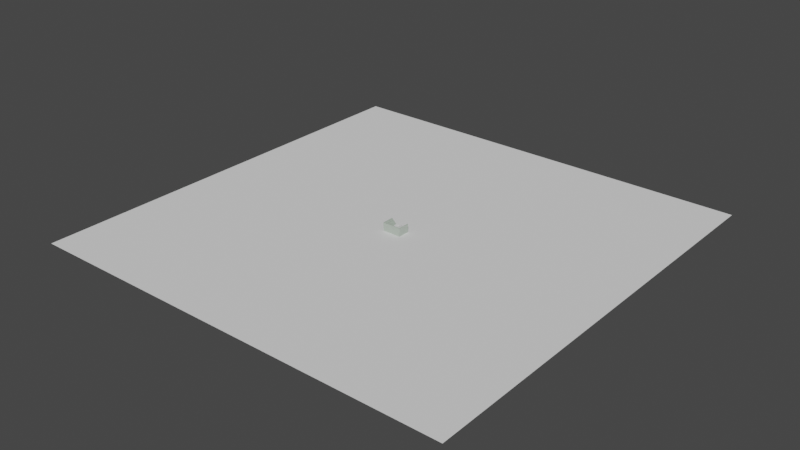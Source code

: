 # Source: AnimatedWorld.blend  (saved by Blender 2.93.21; exported with 4.5.12 LTS)
import bpy
from mathutils import Matrix  # noqa: F401  (used for matrix-valued properties, if any)

bpy.ops.wm.read_factory_settings(use_empty=True)
scene = bpy.context.scene
scene.name = 'Scene'

# ---- collections
col_collection = bpy.data.collections.new('Collection'); scene.collection.children.link(col_collection)
col_extra_stairs = bpy.data.collections.new('Extra Stairs'); scene.collection.children.link(col_extra_stairs)

# ---- materials (node trees are filled in below, after node groups)
mat_material = bpy.data.materials.new('Material')
mat_material.alpha_threshold = 0.0
mat_material.use_transparent_shadow = False
mat_material.line_color = (0.0, 0.0, 0.0, 1.0)
mat_material_005 = bpy.data.materials.new('Material.005')
mat_material_005.alpha_threshold = 0.0
mat_material_005.use_transparent_shadow = False
mat_material_005.line_color = (0.0, 0.0, 0.0, 1.0)
mat_material_009 = bpy.data.materials.new('Material.009')
mat_material_009.alpha_threshold = 0.0
mat_material_009.use_transparent_shadow = False
mat_material_009.line_color = (0.0, 0.0, 0.0, 1.0)
mat_material_007 = bpy.data.materials.new('Material.007')
mat_material_007.alpha_threshold = 0.0
mat_material_007.use_transparent_shadow = False
mat_material_007.line_color = (0.0, 0.0, 0.0, 1.0)
mat_material_010 = bpy.data.materials.new('Material.010')
mat_material_010.alpha_threshold = 0.0
mat_material_010.use_transparent_shadow = False
mat_material_010.line_color = (0.0, 0.0, 0.0, 1.0)
mat_material_013 = bpy.data.materials.new('Material.013')
mat_material_013.alpha_threshold = 0.0
mat_material_013.use_transparent_shadow = False
mat_material_013.line_color = (0.0, 0.0, 0.0, 1.0)

# ---- material node trees
mat_material.use_nodes = True; mat_material.node_tree.nodes.clear()
_N = mat_material.node_tree.nodes; _L = mat_material.node_tree.links
n0 = _N.new('ShaderNodeOutputMaterial'); n0.name = 'Material Output'; n0.location = (300, 300)
n1 = _N.new('ShaderNodeBsdfPrincipled'); n1.name = 'Principled BSDF'; n1.location = (10, 300)
n1.distribution = 'GGX'
n1.subsurface_method = 'BURLEY'
n1.inputs[0].default_value = (0.4621, 0.5333, 0.4621, 1.0)
n1.inputs[2].default_value = 0.4
n1.inputs[3].default_value = 1.45
n1.inputs[27].default_value = (0.0, 0.0, 0.0, 1.0)
n1.inputs[28].default_value = 1.0
_L.new(n1.outputs[0], n0.inputs[0])
n0.is_active_output = True
mat_material_005.use_nodes = True; mat_material_005.node_tree.nodes.clear()
_N = mat_material_005.node_tree.nodes; _L = mat_material_005.node_tree.links
n0 = _N.new('ShaderNodeOutputMaterial'); n0.name = 'Material Output'; n0.location = (300, 300)
n1 = _N.new('ShaderNodeBsdfPrincipled'); n1.name = 'Principled BSDF'; n1.location = (10, 300)
n1.distribution = 'GGX'
n1.subsurface_method = 'BURLEY'
n1.inputs[0].default_value = (0.4621, 0.5333, 0.4621, 1.0)
n1.inputs[2].default_value = 0.4
n1.inputs[3].default_value = 1.45
n1.inputs[27].default_value = (0.0, 0.0, 0.0, 1.0)
n1.inputs[28].default_value = 1.0
_L.new(n1.outputs[0], n0.inputs[0])
n0.is_active_output = True
mat_material_009.use_nodes = True; mat_material_009.node_tree.nodes.clear()
_N = mat_material_009.node_tree.nodes; _L = mat_material_009.node_tree.links
n0 = _N.new('ShaderNodeOutputMaterial'); n0.name = 'Material Output'; n0.location = (300, 300)
n1 = _N.new('ShaderNodeBsdfPrincipled'); n1.name = 'Principled BSDF'; n1.location = (10, 300)
n1.distribution = 'GGX'
n1.subsurface_method = 'BURLEY'
n1.inputs[0].default_value = (0.4621, 0.5333, 0.4621, 1.0)
n1.inputs[2].default_value = 0.4
n1.inputs[3].default_value = 1.45
n1.inputs[27].default_value = (0.0, 0.0, 0.0, 1.0)
n1.inputs[28].default_value = 1.0
_L.new(n1.outputs[0], n0.inputs[0])
n0.is_active_output = True
mat_material_007.use_nodes = True; mat_material_007.node_tree.nodes.clear()
_N = mat_material_007.node_tree.nodes; _L = mat_material_007.node_tree.links
n0 = _N.new('ShaderNodeOutputMaterial'); n0.name = 'Material Output'; n0.location = (300, 300)
n1 = _N.new('ShaderNodeBsdfPrincipled'); n1.name = 'Principled BSDF'; n1.location = (10, 300)
n1.distribution = 'GGX'
n1.subsurface_method = 'BURLEY'
n1.inputs[0].default_value = (0.4621, 0.5333, 0.4621, 1.0)
n1.inputs[2].default_value = 0.4
n1.inputs[3].default_value = 1.45
n1.inputs[27].default_value = (0.0, 0.0, 0.0, 1.0)
n1.inputs[28].default_value = 1.0
_L.new(n1.outputs[0], n0.inputs[0])
n0.is_active_output = True
mat_material_010.use_nodes = True; mat_material_010.node_tree.nodes.clear()
_N = mat_material_010.node_tree.nodes; _L = mat_material_010.node_tree.links
n0 = _N.new('ShaderNodeOutputMaterial'); n0.name = 'Material Output'; n0.location = (300, 300)
n1 = _N.new('ShaderNodeBsdfPrincipled'); n1.name = 'Principled BSDF'; n1.location = (10, 300)
n1.distribution = 'GGX'
n1.subsurface_method = 'BURLEY'
n1.inputs[0].default_value = (0.4621, 0.5333, 0.4621, 1.0)
n1.inputs[2].default_value = 0.4
n1.inputs[3].default_value = 1.45
n1.inputs[27].default_value = (0.0, 0.0, 0.0, 1.0)
n1.inputs[28].default_value = 1.0
_L.new(n1.outputs[0], n0.inputs[0])
n0.is_active_output = True
mat_material_013.use_nodes = True; mat_material_013.node_tree.nodes.clear()
_N = mat_material_013.node_tree.nodes; _L = mat_material_013.node_tree.links
n0 = _N.new('ShaderNodeOutputMaterial'); n0.name = 'Material Output'; n0.location = (300, 300)
n1 = _N.new('ShaderNodeBsdfPrincipled'); n1.name = 'Principled BSDF'; n1.location = (10, 300)
n1.distribution = 'GGX'
n1.subsurface_method = 'BURLEY'
n1.inputs[0].default_value = (0.4621, 0.5333, 0.4621, 1.0)
n1.inputs[2].default_value = 0.4
n1.inputs[3].default_value = 1.45
n1.inputs[27].default_value = (0.0, 0.0, 0.0, 1.0)
n1.inputs[28].default_value = 1.0
_L.new(n1.outputs[0], n0.inputs[0])
n0.is_active_output = True

# ---- world
world_world = bpy.data.worlds.new('World'); scene.world = world_world
world_world.use_nodes = True; world_world.node_tree.nodes.clear()
_N = world_world.node_tree.nodes; _L = world_world.node_tree.links
n0 = _N.new('ShaderNodeOutputWorld'); n0.name = 'World Output'; n0.location = (300, 300)
n1 = _N.new('ShaderNodeBackground'); n1.name = 'Background'; n1.location = (10, 300)
n1.inputs[0].default_value = (0.05088, 0.05088, 0.05088, 1.0)
_L.new(n1.outputs[0], n0.inputs[0])
n0.is_active_output = True
world_world.color = (0.05088, 0.05088, 0.05088)
world_world.use_sun_shadow = False
world_world.sun_shadow_jitter_overblur = 0.0

# ---- meshes
me_cube = bpy.data.meshes.new('Cube')
me_cube.from_pydata([(1.494, 1.816, -0.345), (1.496, -1.183, -0.345), (-1.503, 1.816, -0.345), (-1.502, -1.183, -0.345), (0.6999, 1.816, 0.05262), (0.6999, 1.816, -0.345), (-0.7058, 1.816, 0.05262), (-0.7058, 1.816, -0.345), (-0.7058, -0.3806, 0.05262), (-0.7058, -0.3806, -0.345), (0.6999, -0.3806, 0.05262), (0.6999, -0.3806, -0.345), (1.494, 1.816, 0.4505), (1.095, 1.816, 0.4505), (1.095, 1.816, 0.0527), (-1.502, -1.184, 0.4505), (1.498, -1.185, 0.4505), (1.095, -0.7823, 0.4505), (1.095, -0.7823, 0.0527), (-1.102, 1.816, 0.4505), (-1.102, 1.816, 0.0527), (-1.502, 1.816, 0.4505), (-1.102, -0.7823, 0.4505), (-1.102, -0.7823, 0.0527)], [], [(10, 4, 5, 11), (11, 9, 8, 10), (7, 6, 8, 9), (13, 14, 18, 17), (17, 18, 23, 22), (23, 20, 19, 22), (21, 15, 16, 12, 13, 17, 22, 19), (14, 4, 10, 8, 6, 20, 23, 18), (7, 2, 21, 19, 20, 6), (12, 0, 5, 4, 14, 13), (15, 21, 2, 3), (1, 16, 15, 3), (12, 16, 1, 0)])
_uv = me_cube.uv_layers.new(name='UVMap')
_uv.uv.foreach_set('vector', [0.625, 0.05583, 0.625, 0.25, 0.375, 0.25, 0.375, 0.05583, 0.375, 0.5601, 0.375, 0.5601, 0.625, 0.5601, 0.625, 0.5601, 0.375, 0.5, 0.625, 0.5, 0.625, 0.5, 0.375, 0.75, 0.625, 0.25, 0.375, 0.25, 0.375, 0.028, 0.625, 0.028, 0.625, 0.5, 0.375, 0.75, 0.375, 0.5317, 0.625, 0.5, 0.375, 0.722, 0.375, 0.5, 0.625, 0.5, 0.625, 0.722, 0.625, 0.25, 0.625, 0.25, 0.625, 0.0, 0.625, 0.5, 0.625, 0.25, 0.625, 0.5, 0.625, 0.722, 0.625, 0.5, 0.375, 0.25, 0.625, 0.25, 0.625, 0.5601, 0.625, 0.5, 0.625, 0.5, 0.375, 0.5, 0.375, 0.5317, 0.375, 0.028, 0.375, 0.5, 0.0, 0.0, 0.625, 0.25, 0.625, 0.5, 0.375, 0.5, 0.625, 0.5, 0.625, 0.5, 0.0, 0.0, 0.375, 0.25, 0.625, 0.25, 0.375, 0.25, 0.625, 0.25, 0.625, 0.0, 0.625, 0.25, 0.0, 0.0, 0.0, 0.0, 0.0, 0.0, 0.0, 0.0, 0.625, 0.25, 0.0, 0.0, 0.625, 0.5, 0.625, 0.0, 0.0, 0.0, 0.0, 0.0])
me_cube.materials.append(mat_material)
me_cube.use_remesh_preserve_volume = False
me_cube.use_remesh_preserve_attributes = False
me_cube.use_mirror_vertex_groups = False
me_cube.update()
me_cube_002 = bpy.data.meshes.new('Cube.002')
me_cube_002.from_pydata([(-1.469, -2.969, -1.192e-07), (-1.469, -2.969, 2.969), (-1.469, -0.0306, -1.192e-07), (-1.469, -0.0306, 2.969), (1.469, -2.969, -1.192e-07), (1.469, -2.969, 2.969), (1.469, -0.0306, -1.192e-07), (1.469, -0.0306, 2.969), (-1.5, -3.0, -1.192e-07), (-1.5, -3.0, 3.0), (-1.5, -1.192e-07, -1.192e-07), (-1.5, -1.192e-07, 3.0), (1.5, -3.0, -1.192e-07), (1.5, -3.0, 3.0), (1.5, -1.192e-07, -1.192e-07), (1.5, -1.192e-07, 3.0), (0.7837, -1.5, 3.0), (0.7837, -1.5, 2.969), (0.7686, -1.653, 3.0), (0.7686, -1.653, 2.969), (0.7686, -1.347, 3.0), (0.7686, -1.347, 2.969), (0.724, -1.8, 3.0), (0.724, -1.8, 2.969), (0.724, -1.2, 3.0), (0.724, -1.2, 2.969), (0.6516, -1.935, 3.0), (0.6516, -1.935, 2.969), (0.6516, -1.065, 3.0), (0.6516, -1.065, 2.969), (0.5541, -2.054, 3.0), (0.5541, -2.054, 2.969), (0.5541, -0.9459, 3.0), (0.5541, -0.9459, 2.969), (0.4354, -2.152, 3.0), (0.4354, -2.152, 2.969), (0.4354, -0.8484, 3.0), (0.4354, -0.8484, 2.969), (0.2999, -0.776, 3.0), (0.2999, -0.776, 2.969), (0.1529, -0.7314, 3.0), (0.1529, -0.7314, 2.969), (0.2999, -2.224, 3.0), (0.2999, -2.224, 2.969), (0.1529, -2.269, 3.0), (0.1529, -2.269, 2.969), (0.0, -0.7163, 3.0), (0.0, -0.7163, 2.969), (-0.1529, -0.7314, 3.0), (-0.1529, -0.7314, 2.969), (-0.2999, -0.776, 3.0), (-0.2999, -0.776, 2.969), (-0.4354, -0.8484, 3.0), (-0.4354, -0.8484, 2.969), (-0.5541, -0.9459, 3.0), (-0.5541, -0.9459, 2.969), (-0.6516, -1.065, 3.0), (-0.6516, -1.065, 2.969), (-0.724, -1.2, 3.0), (-0.724, -1.2, 2.969), (-0.7686, -1.347, 3.0), (-0.7686, -1.347, 2.969), (-0.7837, -1.5, 3.0), (-0.7837, -1.5, 2.969), (-0.7686, -1.653, 3.0), (-0.7686, -1.653, 2.969), (-0.724, -1.8, 3.0), (-0.724, -1.8, 2.969), (-0.6516, -1.935, 3.0), (-0.6516, -1.935, 2.969), (-0.5541, -2.054, 3.0), (-0.5541, -2.054, 2.969), (-0.4354, -2.152, 3.0), (-0.4354, -2.152, 2.969), (2.554e-07, -2.284, 3.0), (2.554e-07, -2.284, 2.969), (-0.1529, -2.269, 3.0), (-0.1529, -2.269, 2.969), (-0.2999, -2.224, 3.0), (-0.2999, -2.224, 2.969)], [], [(0, 2, 3, 1), (2, 6, 7, 3), (6, 4, 5, 7), (4, 0, 1, 5), (7, 5, 1, 63, 65, 67, 69, 71, 73, 79, 77, 75, 45, 43, 35, 31, 27, 23, 19, 17), (8, 9, 11, 10), (10, 11, 15, 14), (14, 15, 13, 12), (12, 13, 9, 8), (15, 16, 18, 22, 26, 30, 34, 42, 44, 74, 76, 78, 72, 70, 68, 66, 64, 62, 9, 13), (45, 44, 42, 43), (33, 32, 36, 37), (43, 42, 34, 35), (41, 40, 46, 47), (69, 68, 70, 71), (53, 52, 54, 55), (39, 38, 40, 41), (37, 36, 38, 39), (49, 48, 50, 51), (61, 60, 62, 63), (71, 70, 72, 73), (31, 30, 26, 27), (79, 78, 76, 77), (51, 50, 52, 53), (63, 62, 64, 65), (77, 76, 74, 75), (57, 56, 58, 59), (73, 72, 78, 79), (21, 20, 24, 25), (29, 28, 32, 33), (21, 25, 29, 33, 37, 39, 41, 47, 49, 51, 53, 55, 57, 59, 61, 63, 1, 3, 7, 17), (35, 34, 30, 31), (23, 22, 18, 19), (19, 18, 16, 17), (75, 74, 44, 45), (17, 16, 20, 21), (55, 54, 56, 57), (27, 26, 22, 23), (47, 46, 48, 49), (67, 66, 68, 69), (59, 58, 60, 61), (25, 24, 28, 29), (9, 62, 60, 58, 56, 54, 52, 50, 48, 46, 40, 38, 36, 32, 28, 24, 20, 16, 15, 11), (65, 64, 66, 67)])
_uv = me_cube_002.uv_layers.new(name='UVMap')
_uv.uv.foreach_set('vector', [0.375, 0.0, 0.375, 0.25, 0.625, 0.25, 0.625, 0.0, 0.375, 0.25, 0.375, 0.5, 0.625, 0.5, 0.625, 0.25, 0.375, 0.5, 0.375, 0.75, 0.625, 0.75, 0.625, 0.5, 0.375, 0.75, 0.375, 1.0, 0.625, 1.0, 0.625, 0.75, 0.625, 0.5, 0.625, 0.75, 0.875, 0.75, 0.8167, 0.625, 0.8154, 0.638, 0.8116, 0.6505, 0.8054, 0.662, 0.7971, 0.6721, 0.787, 0.6804, 0.7755, 0.6866, 0.763, 0.6904, 0.75, 0.6917, 0.737, 0.6904, 0.7245, 0.6866, 0.713, 0.6804, 0.7029, 0.6721, 0.6946, 0.662, 0.6884, 0.6505, 0.6846, 0.638, 0.6833, 0.625, 0.375, 0.0, 0.625, 0.0, 0.625, 0.25, 0.375, 0.25, 0.375, 0.25, 0.625, 0.25, 0.625, 0.5, 0.375, 0.5, 0.375, 0.5, 0.625, 0.5, 0.625, 0.75, 0.375, 0.75, 0.375, 0.75, 0.625, 0.75, 0.625, 1.0, 0.375, 1.0, 0.625, 0.5, 0.6847, 0.625, 0.6859, 0.6377, 0.6897, 0.65, 0.6957, 0.6613, 0.7038, 0.6712, 0.7137, 0.6793, 0.725, 0.6853, 0.7373, 0.6891, 0.75, 0.6903, 0.7627, 0.6891, 0.775, 0.6853, 0.7863, 0.6793, 0.7962, 0.6712, 0.8043, 0.6613, 0.8103, 0.65, 0.8141, 0.6377, 0.8153, 0.625, 0.875, 0.75, 0.625, 0.75, 0.0, 0.0, 0.0, 0.0, 0.0, 0.0, 0.0, 0.0, 0.0, 0.0, 0.0, 0.0, 0.0, 0.0, 0.0, 0.0, 0.0, 0.0, 0.0, 0.0, 0.0, 0.0, 0.0, 0.0, 0.0, 0.0, 0.0, 0.0, 0.0, 0.0, 0.0, 0.0, 0.0, 0.0, 0.0, 0.0, 0.0, 0.0, 0.0, 0.0, 0.0, 0.0, 0.0, 0.0, 0.0, 0.0, 0.0, 0.0, 0.0, 0.0, 0.0, 0.0, 0.0, 0.0, 0.0, 0.0, 0.0, 0.0, 0.0, 0.0, 0.0, 0.0, 0.0, 0.0, 0.0, 0.0, 0.0, 0.0, 0.0, 0.0, 0.0, 0.0, 0.0, 0.0, 0.0, 0.0, 0.0, 0.0, 0.0, 0.0, 0.0, 0.0, 0.0, 0.0, 0.0, 0.0, 0.0, 0.0, 0.0, 0.0, 0.0, 0.0, 0.0, 0.0, 0.0, 0.0, 0.0, 0.0, 0.0, 0.0, 0.0, 0.0, 0.0, 0.0, 0.0, 0.0, 0.0, 0.0, 0.0, 0.0, 0.0, 0.0, 0.0, 0.0, 0.0, 0.0, 0.0, 0.0, 0.0, 0.0, 0.0, 0.0, 0.0, 0.0, 0.0, 0.0, 0.0, 0.0, 0.0, 0.0, 0.0, 0.0, 0.0, 0.0, 0.0, 0.0, 0.0, 0.0, 0.0, 0.0, 0.0, 0.0, 0.0, 0.0, 0.0, 0.0, 0.0, 0.0, 0.0, 0.0, 0.0, 0.0, 0.0, 0.0, 0.0, 0.0, 0.0, 0.0, 0.0, 0.0, 0.6846, 0.612, 0.6884, 0.5995, 0.6946, 0.588, 0.7029, 0.5779, 0.713, 0.5696, 0.7245, 0.5634, 0.737, 0.5596, 0.75, 0.5583, 0.763, 0.5596, 0.7755, 0.5634, 0.787, 0.5696, 0.7971, 0.5779, 0.8054, 0.588, 0.8116, 0.5995, 0.8154, 0.612, 0.8167, 0.625, 0.875, 0.75, 0.875, 0.5, 0.625, 0.5, 0.6833, 0.625, 0.0, 0.0, 0.0, 0.0, 0.0, 0.0, 0.0, 0.0, 0.0, 0.0, 0.0, 0.0, 0.0, 0.0, 0.0, 0.0, 0.0, 0.0, 0.0, 0.0, 0.0, 0.0, 0.0, 0.0, 0.0, 0.0, 0.0, 0.0, 0.0, 0.0, 0.0, 0.0, 0.0, 0.0, 0.0, 0.0, 0.0, 0.0, 0.0, 0.0, 0.0, 0.0, 0.0, 0.0, 0.0, 0.0, 0.0, 0.0, 0.0, 0.0, 0.0, 0.0, 0.0, 0.0, 0.0, 0.0, 0.0, 0.0, 0.0, 0.0, 0.0, 0.0, 0.0, 0.0, 0.0, 0.0, 0.0, 0.0, 0.0, 0.0, 0.0, 0.0, 0.0, 0.0, 0.0, 0.0, 0.0, 0.0, 0.0, 0.0, 0.0, 0.0, 0.0, 0.0, 0.0, 0.0, 0.0, 0.0, 0.875, 0.75, 0.8153, 0.625, 0.8141, 0.6123, 0.8103, 0.6, 0.8043, 0.5887, 0.7962, 0.5788, 0.7863, 0.5707, 0.775, 0.5647, 0.7627, 0.5609, 0.75, 0.5597, 0.7373, 0.5609, 0.725, 0.5647, 0.7137, 0.5707, 0.7038, 0.5788, 0.6957, 0.5887, 0.6897, 0.6, 0.6859, 0.6123, 0.6847, 0.625, 0.625, 0.5, 0.875, 0.5, 0.0, 0.0, 0.0, 0.0, 0.0, 0.0, 0.0, 0.0])
me_cube_002.use_remesh_fix_poles = True
me_cube_002.use_remesh_preserve_attributes = False
me_cube_002.use_mirror_vertex_groups = False
me_cube_002.update()
me_circle_001 = bpy.data.meshes.new('Circle.001')
me_circle_001.from_pydata([(0.0, 1.0, 0.0), (-0.1951, 0.9808, 0.0), (-0.3827, 0.9239, 0.0), (-0.5556, 0.8315, 0.0), (-0.7071, 0.7071, 0.0), (-0.8315, 0.5556, 0.0), (-0.9239, 0.3827, 0.0), (-0.9808, 0.1951, 0.0), (-1.0, 7.55e-08, 0.0), (-0.9808, -0.1951, 0.0), (-0.9239, -0.3827, 0.0), (-0.8315, -0.5556, 0.0), (-0.7071, -0.7071, 0.0), (-0.5556, -0.8315, 0.0), (-0.3827, -0.9239, 0.0), (-0.1951, -0.9808, 0.0), (3.258e-07, -1.0, 0.0), (0.1951, -0.9808, 0.0), (0.3827, -0.9239, 0.0), (0.5556, -0.8315, 0.0), (0.7071, -0.7071, 0.0), (0.8315, -0.5556, 0.0), (0.9239, -0.3827, 0.0), (0.9808, -0.1951, 0.0), (1.0, 9.656e-07, 0.0), (0.9808, 0.1951, 0.0), (0.9239, 0.3827, 0.0), (0.8315, 0.5556, 0.0), (0.7071, 0.7071, 0.0), (0.5556, 0.8315, 0.0), (0.3827, 0.9239, 0.0), (0.1951, 0.9808, 0.0), (0.0, 1.0, 0.1962), (-0.1951, 0.9808, 0.1962), (-0.3827, 0.9239, 0.1962), (-0.5556, 0.8315, 0.1962), (-0.7071, 0.7071, 0.1962), (-0.8315, 0.5556, 0.1962), (-0.9239, 0.3827, 0.1962), (-0.9808, 0.1951, 0.1962), (-1.0, 7.55e-08, 0.1962), (-0.9808, -0.1951, 0.1962), (-0.9239, -0.3827, 0.1962), (-0.8315, -0.5556, 0.1962), (-0.7071, -0.7071, 0.1962), (-0.5556, -0.8315, 0.1962), (-0.3827, -0.9239, 0.1962), (-0.1951, -0.9808, 0.1962), (3.258e-07, -1.0, 0.1962), (0.1951, -0.9808, 0.1962), (0.3827, -0.9239, 0.1962), (0.5556, -0.8315, 0.1962), (0.7071, -0.7071, 0.1962), (0.8315, -0.5556, 0.1962), (0.9239, -0.3827, 0.1962), (0.9808, -0.1951, 0.1962), (1.0, 9.656e-07, 0.1962), (0.9808, 0.1951, 0.1962), (0.9239, 0.3827, 0.1962), (0.8315, 0.5556, 0.1962), (0.7071, 0.7071, 0.1962), (0.5556, 0.8315, 0.1962), (0.3827, 0.9239, 0.1962), (0.1951, 0.9808, 0.1962)], [], [(1, 0, 31, 30, 29, 28, 27, 26, 25, 24, 23, 22, 21, 20, 19, 18, 17, 16, 15, 14, 13, 12, 11, 10, 9, 8, 7, 6, 5, 4, 3, 2), (33, 34, 35, 36, 37, 38, 39, 40, 41, 42, 43, 44, 45, 46, 47, 48, 49, 50, 51, 52, 53, 54, 55, 56, 57, 58, 59, 60, 61, 62, 63, 32), (15, 16, 48, 47), (2, 3, 35, 34), (29, 30, 62, 61), (16, 17, 49, 48), (3, 4, 36, 35), (30, 31, 63, 62), (17, 18, 50, 49), (4, 5, 37, 36), (31, 0, 32, 63), (18, 19, 51, 50), (5, 6, 38, 37), (19, 20, 52, 51), (6, 7, 39, 38), (20, 21, 53, 52), (7, 8, 40, 39), (21, 22, 54, 53), (8, 9, 41, 40), (22, 23, 55, 54), (9, 10, 42, 41), (23, 24, 56, 55), (10, 11, 43, 42), (24, 25, 57, 56), (11, 12, 44, 43), (25, 26, 58, 57), (12, 13, 45, 44), (26, 27, 59, 58), (13, 14, 46, 45), (0, 1, 33, 32), (27, 28, 60, 59), (14, 15, 47, 46), (1, 2, 34, 33), (28, 29, 61, 60)])
_uv = me_circle_001.uv_layers.new(name='UVMap')
_uv.uv.foreach_set('vector', [0.0, 0.0, 0.0, 0.0, 0.0, 0.0, 0.0, 0.0, 0.0, 0.0, 0.0, 0.0, 0.0, 0.0, 0.0, 0.0, 0.0, 0.0, 0.0, 0.0, 0.0, 0.0, 0.0, 0.0, 0.0, 0.0, 0.0, 0.0, 0.0, 0.0, 0.0, 0.0, 0.0, 0.0, 0.0, 0.0, 0.0, 0.0, 0.0, 0.0, 0.0, 0.0, 0.0, 0.0, 0.0, 0.0, 0.0, 0.0, 0.0, 0.0, 0.0, 0.0, 0.0, 0.0, 0.0, 0.0, 0.0, 0.0, 0.0, 0.0, 0.0, 0.0, 0.0, 0.0, 0.0, 0.0, 0.0, 0.0, 0.0, 0.0, 0.0, 0.0, 0.0, 0.0, 0.0, 0.0, 0.0, 0.0, 0.0, 0.0, 0.0, 0.0, 0.0, 0.0, 0.0, 0.0, 0.0, 0.0, 0.0, 0.0, 0.0, 0.0, 0.0, 0.0, 0.0, 0.0, 0.0, 0.0, 0.0, 0.0, 0.0, 0.0, 0.0, 0.0, 0.0, 0.0, 0.0, 0.0, 0.0, 0.0, 0.0, 0.0, 0.0, 0.0, 0.0, 0.0, 0.0, 0.0, 0.0, 0.0, 0.0, 0.0, 0.0, 0.0, 0.0, 0.0, 0.0, 0.0, 0.0, 0.0, 0.0, 0.0, 0.0, 0.0, 0.0, 0.0, 0.0, 0.0, 0.0, 0.0, 0.0, 0.0, 0.0, 0.0, 0.0, 0.0, 0.0, 0.0, 0.0, 0.0, 0.0, 0.0, 0.0, 0.0, 0.0, 0.0, 0.0, 0.0, 0.0, 0.0, 0.0, 0.0, 0.0, 0.0, 0.0, 0.0, 0.0, 0.0, 0.0, 0.0, 0.0, 0.0, 0.0, 0.0, 0.0, 0.0, 0.0, 0.0, 0.0, 0.0, 0.0, 0.0, 0.0, 0.0, 0.0, 0.0, 0.0, 0.0, 0.0, 0.0, 0.0, 0.0, 0.0, 0.0, 0.0, 0.0, 0.0, 0.0, 0.0, 0.0, 0.0, 0.0, 0.0, 0.0, 0.0, 0.0, 0.0, 0.0, 0.0, 0.0, 0.0, 0.0, 0.0, 0.0, 0.0, 0.0, 0.0, 0.0, 0.0, 0.0, 0.0, 0.0, 0.0, 0.0, 0.0, 0.0, 0.0, 0.0, 0.0, 0.0, 0.0, 0.0, 0.0, 0.0, 0.0, 0.0, 0.0, 0.0, 0.0, 0.0, 0.0, 0.0, 0.0, 0.0, 0.0, 0.0, 0.0, 0.0, 0.0, 0.0, 0.0, 0.0, 0.0, 0.0, 0.0, 0.0, 0.0, 0.0, 0.0, 0.0, 0.0, 0.0, 0.0, 0.0, 0.0, 0.0, 0.0, 0.0, 0.0, 0.0, 0.0, 0.0, 0.0, 0.0, 0.0, 0.0, 0.0, 0.0, 0.0, 0.0, 0.0, 0.0, 0.0, 0.0, 0.0, 0.0, 0.0, 0.0, 0.0, 0.0, 0.0, 0.0, 0.0, 0.0, 0.0, 0.0, 0.0, 0.0, 0.0, 0.0, 0.0, 0.0, 0.0, 0.0, 0.0, 0.0, 0.0, 0.0, 0.0, 0.0, 0.0, 0.0, 0.0, 0.0, 0.0, 0.0, 0.0, 0.0, 0.0, 0.0, 0.0, 0.0, 0.0, 0.0, 0.0, 0.0, 0.0, 0.0, 0.0, 0.0, 0.0, 0.0, 0.0, 0.0, 0.0, 0.0, 0.0, 0.0, 0.0, 0.0, 0.0, 0.0, 0.0, 0.0, 0.0, 0.0, 0.0, 0.0, 0.0, 0.0, 0.0, 0.0, 0.0, 0.0, 0.0, 0.0, 0.0, 0.0, 0.0, 0.0, 0.0, 0.0, 0.0, 0.0, 0.0, 0.0, 0.0, 0.0, 0.0, 0.0, 0.0, 0.0, 0.0, 0.0, 0.0, 0.0, 0.0, 0.0, 0.0, 0.0, 0.0, 0.0, 0.0, 0.0])
me_circle_001.use_remesh_fix_poles = True
me_circle_001.use_remesh_preserve_attributes = False
me_circle_001.use_mirror_vertex_groups = False
me_circle_001.update()
me_plane = bpy.data.meshes.new('Plane')
me_plane.from_pydata([(-1.0, -1.0, 0.0), (1.0, -1.0, 0.0), (-1.0, 1.0, 0.0), (1.0, 1.0, 0.0)], [], [(0, 1, 3, 2)])
_uv = me_plane.uv_layers.new(name='UVMap')
_uv.uv.foreach_set('vector', [0.0, 0.0, 1.0, 0.0, 1.0, 1.0, 0.0, 1.0])
me_plane.use_remesh_fix_poles = True
me_plane.use_remesh_preserve_attributes = False
me_plane.use_mirror_vertex_groups = False
me_plane.update()
me_cube_007 = bpy.data.meshes.new('Cube.007')
me_cube_007.from_pydata([(2.294, 1.816, -0.345), (2.296, -1.983, -0.345), (-2.303, 1.816, -0.345), (-2.302, -1.983, -0.345), (1.5, 1.816, 0.8526), (1.5, 1.816, -0.345), (-1.506, 1.816, 0.8526), (-1.506, 1.816, -0.345), (-1.506, -1.181, 0.8526), (-1.506, -1.181, -0.345), (1.5, -1.181, 0.8526), (1.5, -1.181, -0.345), (2.294, 1.816, 1.25), (1.895, 1.816, 1.25), (1.895, 1.816, 0.8527), (-2.302, -1.984, 1.25), (2.298, -1.985, 1.25), (1.895, -1.582, 1.25), (1.895, -1.582, 0.8527), (-1.902, 1.816, 1.25), (-1.902, 1.816, 0.8527), (-2.302, 1.816, 1.25), (-1.902, -1.582, 1.25), (-1.902, -1.582, 0.8527)], [], [(10, 4, 5, 11), (11, 9, 8, 10), (7, 6, 8, 9), (13, 14, 18, 17), (17, 18, 23, 22), (23, 20, 19, 22), (21, 15, 16, 12, 13, 17, 22, 19), (14, 4, 10, 8, 6, 20, 23, 18), (7, 2, 21, 19, 20, 6), (12, 0, 5, 4, 14, 13), (15, 21, 2, 3), (1, 16, 15, 3), (12, 16, 1, 0)])
_uv = me_cube_007.uv_layers.new(name='UVMap')
_uv.uv.foreach_set('vector', [0.625, 0.05583, 0.625, 0.25, 0.375, 0.25, 0.375, 0.05583, 0.375, 0.5601, 0.375, 0.5601, 0.625, 0.5601, 0.625, 0.5601, 0.375, 0.5, 0.625, 0.5, 0.625, 0.5, 0.375, 0.75, 0.625, 0.25, 0.375, 0.25, 0.375, 0.028, 0.625, 0.028, 0.625, 0.5, 0.375, 0.75, 0.375, 0.5317, 0.625, 0.5, 0.375, 0.722, 0.375, 0.5, 0.625, 0.5, 0.625, 0.722, 0.625, 0.25, 0.625, 0.25, 0.625, 0.0, 0.625, 0.5, 0.625, 0.25, 0.625, 0.5, 0.625, 0.722, 0.625, 0.5, 0.375, 0.25, 0.625, 0.25, 0.625, 0.5601, 0.625, 0.5, 0.625, 0.5, 0.375, 0.5, 0.375, 0.5317, 0.375, 0.028, 0.375, 0.5, 0.0, 0.0, 0.625, 0.25, 0.625, 0.5, 0.375, 0.5, 0.625, 0.5, 0.625, 0.5, 0.0, 0.0, 0.375, 0.25, 0.625, 0.25, 0.375, 0.25, 0.625, 0.25, 0.625, 0.0, 0.625, 0.25, 0.0, 0.0, 0.0, 0.0, 0.0, 0.0, 0.0, 0.0, 0.625, 0.25, 0.0, 0.0, 0.625, 0.5, 0.625, 0.0, 0.0, 0.0, 0.0, 0.0])
me_cube_007.materials.append(mat_material_005)
me_cube_007.use_remesh_preserve_volume = False
me_cube_007.use_remesh_preserve_attributes = False
me_cube_007.use_mirror_vertex_groups = False
me_cube_007.update()
me_cube_011 = bpy.data.meshes.new('Cube.011')
me_cube_011.from_pydata([(3.094, 1.816, -0.345), (3.096, -2.783, -0.345), (-3.103, 1.816, -0.345), (-3.102, -2.783, -0.345), (2.3, 1.816, 1.653), (2.3, 1.816, -0.345), (-2.306, 1.816, 1.653), (-2.306, 1.816, -0.345), (-2.306, -1.981, 1.653), (-2.306, -1.981, -0.345), (2.3, -1.981, 1.653), (2.3, -1.981, -0.345), (3.094, 1.816, 2.05), (2.695, 1.816, 2.05), (2.695, 1.816, 1.653), (-3.102, -2.784, 2.05), (3.098, -2.785, 2.05), (2.695, -2.382, 2.05), (2.695, -2.382, 1.653), (-2.702, 1.816, 2.05), (-2.702, 1.816, 1.653), (-3.102, 1.816, 2.05), (-2.702, -2.382, 2.05), (-2.702, -2.382, 1.653)], [], [(10, 4, 5, 11), (11, 9, 8, 10), (7, 6, 8, 9), (13, 14, 18, 17), (17, 18, 23, 22), (23, 20, 19, 22), (21, 15, 16, 12, 13, 17, 22, 19), (14, 4, 10, 8, 6, 20, 23, 18), (7, 2, 21, 19, 20, 6), (12, 0, 5, 4, 14, 13), (15, 21, 2, 3), (1, 16, 15, 3), (12, 16, 1, 0)])
_uv = me_cube_011.uv_layers.new(name='UVMap')
_uv.uv.foreach_set('vector', [0.625, 0.05583, 0.625, 0.25, 0.375, 0.25, 0.375, 0.05583, 0.375, 0.5601, 0.375, 0.5601, 0.625, 0.5601, 0.625, 0.5601, 0.375, 0.5, 0.625, 0.5, 0.625, 0.5, 0.375, 0.75, 0.625, 0.25, 0.375, 0.25, 0.375, 0.028, 0.625, 0.028, 0.625, 0.5, 0.375, 0.75, 0.375, 0.5317, 0.625, 0.5, 0.375, 0.722, 0.375, 0.5, 0.625, 0.5, 0.625, 0.722, 0.625, 0.25, 0.625, 0.25, 0.625, 0.0, 0.625, 0.5, 0.625, 0.25, 0.625, 0.5, 0.625, 0.722, 0.625, 0.5, 0.375, 0.25, 0.625, 0.25, 0.625, 0.5601, 0.625, 0.5, 0.625, 0.5, 0.375, 0.5, 0.375, 0.5317, 0.375, 0.028, 0.375, 0.5, 0.0, 0.0, 0.625, 0.25, 0.625, 0.5, 0.375, 0.5, 0.625, 0.5, 0.625, 0.5, 0.0, 0.0, 0.375, 0.25, 0.625, 0.25, 0.375, 0.25, 0.625, 0.25, 0.625, 0.0, 0.625, 0.25, 0.0, 0.0, 0.0, 0.0, 0.0, 0.0, 0.0, 0.0, 0.625, 0.25, 0.0, 0.0, 0.625, 0.5, 0.625, 0.0, 0.0, 0.0, 0.0, 0.0])
me_cube_011.materials.append(mat_material_009)
me_cube_011.use_remesh_preserve_volume = False
me_cube_011.use_remesh_preserve_attributes = False
me_cube_011.use_mirror_vertex_groups = False
me_cube_011.update()
me_cube_009 = bpy.data.meshes.new('Cube.009')
me_cube_009.from_pydata([(3.894, 1.816, -0.345), (3.896, -3.583, -0.345), (-3.903, 1.816, -0.345), (-3.902, -3.583, -0.345), (3.1, 1.816, 2.453), (3.1, 1.816, -0.345), (-3.106, 1.816, 2.453), (-3.106, 1.816, -0.345), (-3.106, -2.781, 2.453), (-3.106, -2.781, -0.345), (3.1, -2.781, 2.453), (3.1, -2.781, -0.345), (3.894, 1.816, 2.85), (3.495, 1.816, 2.85), (3.495, 1.816, 2.453), (-3.902, -3.584, 2.85), (3.898, -3.585, 2.85), (3.495, -3.182, 2.85), (3.495, -3.182, 2.453), (-3.502, 1.816, 2.85), (-3.502, 1.816, 2.453), (-3.902, 1.816, 2.85), (-3.502, -3.182, 2.85), (-3.502, -3.182, 2.453)], [], [(10, 4, 5, 11), (11, 9, 8, 10), (7, 6, 8, 9), (13, 14, 18, 17), (17, 18, 23, 22), (23, 20, 19, 22), (21, 15, 16, 12, 13, 17, 22, 19), (14, 4, 10, 8, 6, 20, 23, 18), (7, 2, 21, 19, 20, 6), (12, 0, 5, 4, 14, 13), (15, 21, 2, 3), (1, 16, 15, 3), (12, 16, 1, 0)])
_uv = me_cube_009.uv_layers.new(name='UVMap')
_uv.uv.foreach_set('vector', [0.625, 0.05583, 0.625, 0.25, 0.375, 0.25, 0.375, 0.05583, 0.375, 0.5601, 0.375, 0.5601, 0.625, 0.5601, 0.625, 0.5601, 0.375, 0.5, 0.625, 0.5, 0.625, 0.5, 0.375, 0.75, 0.625, 0.25, 0.375, 0.25, 0.375, 0.028, 0.625, 0.028, 0.625, 0.5, 0.375, 0.75, 0.375, 0.5317, 0.625, 0.5, 0.375, 0.722, 0.375, 0.5, 0.625, 0.5, 0.625, 0.722, 0.625, 0.25, 0.625, 0.25, 0.625, 0.0, 0.625, 0.5, 0.625, 0.25, 0.625, 0.5, 0.625, 0.722, 0.625, 0.5, 0.375, 0.25, 0.625, 0.25, 0.625, 0.5601, 0.625, 0.5, 0.625, 0.5, 0.375, 0.5, 0.375, 0.5317, 0.375, 0.028, 0.375, 0.5, 0.0, 0.0, 0.625, 0.25, 0.625, 0.5, 0.375, 0.5, 0.625, 0.5, 0.625, 0.5, 0.0, 0.0, 0.375, 0.25, 0.625, 0.25, 0.375, 0.25, 0.625, 0.25, 0.625, 0.0, 0.625, 0.25, 0.0, 0.0, 0.0, 0.0, 0.0, 0.0, 0.0, 0.0, 0.625, 0.25, 0.0, 0.0, 0.625, 0.5, 0.625, 0.0, 0.0, 0.0, 0.0, 0.0])
me_cube_009.materials.append(mat_material_007)
me_cube_009.use_remesh_preserve_volume = False
me_cube_009.use_remesh_preserve_attributes = False
me_cube_009.use_mirror_vertex_groups = False
me_cube_009.update()
me_cube_012 = bpy.data.meshes.new('Cube.012')
me_cube_012.from_pydata([(4.694, 1.816, -0.345), (4.696, -4.383, -0.345), (-4.703, 1.816, -0.345), (-4.702, -4.383, -0.345), (3.9, 1.816, 3.253), (3.9, 1.816, -0.345), (-3.906, 1.816, 3.253), (-3.906, 1.816, -0.345), (-3.906, -3.581, 3.253), (-3.906, -3.581, -0.345), (3.9, -3.581, 3.253), (3.9, -3.581, -0.345), (4.694, 1.816, 3.65), (4.295, 1.816, 3.65), (4.295, 1.816, 3.253), (-4.702, -4.384, 3.65), (4.698, -4.385, 3.65), (4.295, -3.982, 3.65), (4.295, -3.982, 3.253), (-4.302, 1.816, 3.65), (-4.302, 1.816, 3.253), (-4.702, 1.816, 3.65), (-4.302, -3.982, 3.65), (-4.302, -3.982, 3.253)], [], [(10, 4, 5, 11), (11, 9, 8, 10), (7, 6, 8, 9), (13, 14, 18, 17), (17, 18, 23, 22), (23, 20, 19, 22), (21, 15, 16, 12, 13, 17, 22, 19), (14, 4, 10, 8, 6, 20, 23, 18), (7, 2, 21, 19, 20, 6), (12, 0, 5, 4, 14, 13), (15, 21, 2, 3), (1, 16, 15, 3), (12, 16, 1, 0)])
_uv = me_cube_012.uv_layers.new(name='UVMap')
_uv.uv.foreach_set('vector', [0.625, 0.05583, 0.625, 0.25, 0.375, 0.25, 0.375, 0.05583, 0.375, 0.5601, 0.375, 0.5601, 0.625, 0.5601, 0.625, 0.5601, 0.375, 0.5, 0.625, 0.5, 0.625, 0.5, 0.375, 0.75, 0.625, 0.25, 0.375, 0.25, 0.375, 0.028, 0.625, 0.028, 0.625, 0.5, 0.375, 0.75, 0.375, 0.5317, 0.625, 0.5, 0.375, 0.722, 0.375, 0.5, 0.625, 0.5, 0.625, 0.722, 0.625, 0.25, 0.625, 0.25, 0.625, 0.0, 0.625, 0.5, 0.625, 0.25, 0.625, 0.5, 0.625, 0.722, 0.625, 0.5, 0.375, 0.25, 0.625, 0.25, 0.625, 0.5601, 0.625, 0.5, 0.625, 0.5, 0.375, 0.5, 0.375, 0.5317, 0.375, 0.028, 0.375, 0.5, 0.0, 0.0, 0.625, 0.25, 0.625, 0.5, 0.375, 0.5, 0.625, 0.5, 0.625, 0.5, 0.0, 0.0, 0.375, 0.25, 0.625, 0.25, 0.375, 0.25, 0.625, 0.25, 0.625, 0.0, 0.625, 0.25, 0.0, 0.0, 0.0, 0.0, 0.0, 0.0, 0.0, 0.0, 0.625, 0.25, 0.0, 0.0, 0.625, 0.5, 0.625, 0.0, 0.0, 0.0, 0.0, 0.0])
me_cube_012.materials.append(mat_material_010)
me_cube_012.use_remesh_preserve_volume = False
me_cube_012.use_remesh_preserve_attributes = False
me_cube_012.use_mirror_vertex_groups = False
me_cube_012.update()
me_cube_014 = bpy.data.meshes.new('Cube.014')
me_cube_014.from_pydata([(5.494, 1.816, -0.345), (5.496, -5.183, -0.345), (-5.503, 1.816, -0.345), (-5.502, -5.183, -0.345), (4.7, 1.816, 4.053), (4.7, 1.816, -0.345), (-4.706, 1.816, 4.053), (-4.706, 1.816, -0.345), (-4.706, -4.381, 4.053), (-4.706, -4.381, -0.345), (4.7, -4.381, 4.053), (4.7, -4.381, -0.345), (5.494, 1.816, 4.45), (5.095, 1.816, 4.45), (5.095, 1.816, 4.053), (-5.502, -5.184, 4.45), (5.498, -5.185, 4.45), (5.095, -4.782, 4.45), (5.095, -4.782, 4.053), (-5.102, 1.816, 4.45), (-5.102, 1.816, 4.053), (-5.502, 1.816, 4.45), (-5.102, -4.782, 4.45), (-5.102, -4.782, 4.053)], [], [(10, 4, 5, 11), (11, 9, 8, 10), (7, 6, 8, 9), (13, 14, 18, 17), (17, 18, 23, 22), (23, 20, 19, 22), (21, 15, 16, 12, 13, 17, 22, 19), (14, 4, 10, 8, 6, 20, 23, 18), (7, 2, 21, 19, 20, 6), (12, 0, 5, 4, 14, 13), (15, 21, 2, 3), (1, 16, 15, 3), (12, 16, 1, 0)])
_uv = me_cube_014.uv_layers.new(name='UVMap')
_uv.uv.foreach_set('vector', [0.625, 0.05583, 0.625, 0.25, 0.375, 0.25, 0.375, 0.05583, 0.375, 0.5601, 0.375, 0.5601, 0.625, 0.5601, 0.625, 0.5601, 0.375, 0.5, 0.625, 0.5, 0.625, 0.5, 0.375, 0.75, 0.625, 0.25, 0.375, 0.25, 0.375, 0.028, 0.625, 0.028, 0.625, 0.5, 0.375, 0.75, 0.375, 0.5317, 0.625, 0.5, 0.375, 0.722, 0.375, 0.5, 0.625, 0.5, 0.625, 0.722, 0.625, 0.25, 0.625, 0.25, 0.625, 0.0, 0.625, 0.5, 0.625, 0.25, 0.625, 0.5, 0.625, 0.722, 0.625, 0.5, 0.375, 0.25, 0.625, 0.25, 0.625, 0.5601, 0.625, 0.5, 0.625, 0.5, 0.375, 0.5, 0.375, 0.5317, 0.375, 0.028, 0.375, 0.5, 0.0, 0.0, 0.625, 0.25, 0.625, 0.5, 0.375, 0.5, 0.625, 0.5, 0.625, 0.5, 0.0, 0.0, 0.375, 0.25, 0.625, 0.25, 0.375, 0.25, 0.625, 0.25, 0.625, 0.0, 0.625, 0.25, 0.0, 0.0, 0.0, 0.0, 0.0, 0.0, 0.0, 0.0, 0.625, 0.25, 0.0, 0.0, 0.625, 0.5, 0.625, 0.0, 0.0, 0.0, 0.0, 0.0])
me_cube_014.materials.append(mat_material_013)
me_cube_014.use_remesh_preserve_volume = False
me_cube_014.use_remesh_preserve_attributes = False
me_cube_014.use_mirror_vertex_groups = False
me_cube_014.update()

# ---- objects
ob_stairs = bpy.data.objects.new('Stairs', me_cube)
ob_cube_001 = bpy.data.objects.new('Cube.001', me_cube_002)
ob_hole = bpy.data.objects.new('Hole', me_circle_001)
ob_floor = bpy.data.objects.new('Floor', me_plane)
ob_insidewallleft = bpy.data.objects.new('InsideWallLeft', None)
ob_insidewallright = bpy.data.objects.new('InsideWallRight', None)
ob_insidewallback = bpy.data.objects.new('InsideWallBack', None)
ob_extra_stairs = bpy.data.objects.new('Extra Stairs', me_cube_007)
ob_extra_stairs_001 = bpy.data.objects.new('Extra Stairs.001', me_cube_011)
ob_extra_stairs_002 = bpy.data.objects.new('Extra Stairs.002', me_cube_009)
ob_extra_stairs_003 = bpy.data.objects.new('Extra Stairs.003', me_cube_012)
ob_extra_stairs_004 = bpy.data.objects.new('Extra Stairs.004', me_cube_014)

# ---- transforms, parenting, visibility, modifiers, constraints
ob_stairs.location = (0.002556, -1.82, 0.34)
ob_stairs.lock_location = (True, True, True)
ob_stairs.lock_rotations_4d = False
ob_stairs.empty_display_type = 'ARROWS'
ob_stairs.lineart.crease_threshold = 0.0
ob_cube_001.location = (0.0, 0.03124, -0.1172)
ob_cube_001.scale = (1.021, 1.021, 1.021)
ob_cube_001.lineart.crease_threshold = 0.0
ob_hole.location = (0.0, -1.5, 2.842)
ob_hole.scale = (0.8, 0.8, 1.0)
ob_hole.lineart.crease_threshold = 0.0
ob_floor.location = (0.0, 0.0, 0.0)
ob_floor.scale = (127.6, 127.6, 127.6)
ob_floor.lineart.crease_threshold = 0.0
ob_insidewallleft.parent = ob_cube_001
ob_insidewallleft.matrix_parent_inverse = Matrix(((0.9796, -0.0, 0.0, -0.0), (-0.0, 0.9796, -0.0, -0.0306), (0.0, -0.0, 0.9796, 0.1148), (-0.0, 0.0, -0.0, 1.0)))
ob_insidewallleft.location = (1.478, -1.452, 1.418)
ob_insidewallright.parent = ob_cube_001
ob_insidewallright.matrix_parent_inverse = Matrix(((0.9796, -0.0, 0.0, -0.0), (-0.0, 0.9796, -0.0, -0.0306), (0.0, -0.0, 0.9796, 0.1148), (-0.0, 0.0, -0.0, 1.0)))
ob_insidewallright.location = (-1.478, -1.452, 1.418)
ob_insidewallback.parent = ob_cube_001
ob_insidewallback.matrix_parent_inverse = Matrix(((0.9796, -0.0, 0.0, -0.0), (-0.0, 0.9796, -0.0, -0.0306), (0.0, -0.0, 0.9796, 0.1148), (-0.0, 0.0, -0.0, 1.0)))
ob_insidewallback.location = (0.0, -3.0, 1.418)
ob_extra_stairs.location = (0.002556, -1.82, 0.34)
ob_extra_stairs.lock_location = (True, True, False)
ob_extra_stairs.lock_rotations_4d = False
ob_extra_stairs.empty_display_type = 'ARROWS'
ob_extra_stairs.lineart.crease_threshold = 0.0
ob_extra_stairs_001.location = (0.002556, -1.82, 0.34)
ob_extra_stairs_001.lock_location = (True, True, False)
ob_extra_stairs_001.lock_rotations_4d = False
ob_extra_stairs_001.empty_display_type = 'ARROWS'
ob_extra_stairs_001.lineart.crease_threshold = 0.0
ob_extra_stairs_002.location = (0.002556, -1.82, 0.34)
ob_extra_stairs_002.lock_location = (True, True, False)
ob_extra_stairs_002.lock_rotations_4d = False
ob_extra_stairs_002.empty_display_type = 'ARROWS'
ob_extra_stairs_002.lineart.crease_threshold = 0.0
ob_extra_stairs_003.location = (0.002556, -1.82, 0.34)
ob_extra_stairs_003.lock_location = (True, True, False)
ob_extra_stairs_003.lock_rotations_4d = False
ob_extra_stairs_003.empty_display_type = 'ARROWS'
ob_extra_stairs_003.lineart.crease_threshold = 0.0
ob_extra_stairs_004.location = (0.002556, -1.82, 0.34)
ob_extra_stairs_004.lock_location = (True, True, False)
ob_extra_stairs_004.lock_rotations_4d = False
ob_extra_stairs_004.empty_display_type = 'ARROWS'
ob_extra_stairs_004.lineart.crease_threshold = 0.0

# ---- collection membership
col_collection.objects.link(ob_stairs)
col_collection.objects.link(ob_cube_001)
col_collection.objects.link(ob_hole)
col_collection.objects.link(ob_floor)
col_collection.objects.link(ob_insidewallleft)
col_collection.objects.link(ob_insidewallright)
col_collection.objects.link(ob_insidewallback)
col_extra_stairs.objects.link(ob_extra_stairs)
col_extra_stairs.objects.link(ob_extra_stairs_001)
col_extra_stairs.objects.link(ob_extra_stairs_002)
col_extra_stairs.objects.link(ob_extra_stairs_003)
col_extra_stairs.objects.link(ob_extra_stairs_004)

# ---- scene / render settings (as saved in the file)
scene.frame_start = 1; scene.frame_end = 600; scene.frame_set(0)
scene.render.engine = 'BLENDER_EEVEE_NEXT'
scene.render.image_settings.color_depth = '16'
scene.render.fps = 60
scene.cycles.use_denoising = False
scene.cycles.samples = 128
scene.cycles.sampling_pattern = 'TABULATED_SOBOL'
scene.cycles.use_adaptive_sampling = False
scene.cycles.use_light_tree = False
scene.view_settings.view_transform = 'Filmic'
bpy.context.view_layer.update()

# ---- added for rendering (the .blend has no active camera and no usable light): camera, sun
cam_auto = bpy.data.cameras.new('AutoCamera')
cam_auto.lens = 50.0
cam_auto.sensor_width = 36.0
cam_auto.clip_end = 5859.96
ob_auto_camera = bpy.data.objects.new('AutoCamera', cam_auto)
scene.collection.objects.link(ob_auto_camera)
ob_auto_camera.location = (333.902, -400.683, 269.459)
ob_auto_camera.rotation_euler = (1.09748, -7.21219e-08, 0.694738)
scene.camera = ob_auto_camera
light_auto_sun = bpy.data.lights.new('AutoSun', 'SUN')
light_auto_sun.energy = 3.0
light_auto_sun.angle = 0.0523599
ob_auto_sun = bpy.data.objects.new('AutoSun', light_auto_sun)
scene.collection.objects.link(ob_auto_sun)
ob_auto_sun.rotation_euler = (0.872665, 0.174533, 0.523599)
bpy.context.view_layer.update()
